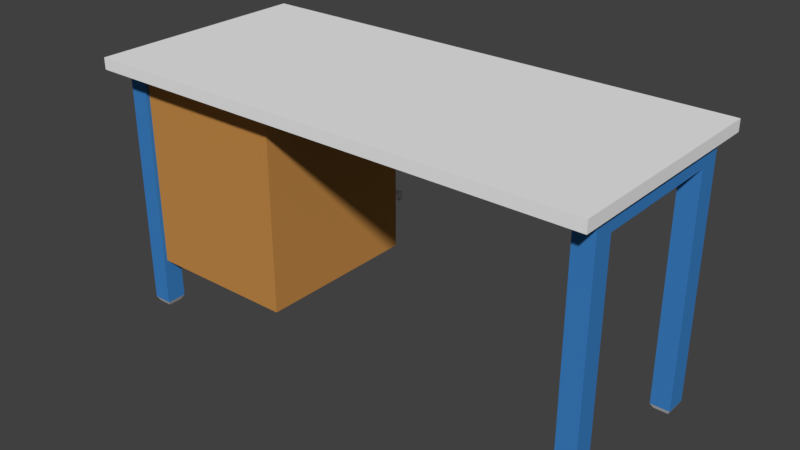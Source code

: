# Source: TISCH_06.blend  (saved by Blender 2.79.0; exported with 4.5.12 LTS)
import bpy
from mathutils import Matrix  # noqa: F401  (used for matrix-valued properties, if any)

bpy.ops.wm.read_factory_settings(use_empty=True)
scene = bpy.context.scene
scene.name = 'Scene'

# ---- collections
col_collection_1 = bpy.data.collections.new('Collection 1'); scene.collection.children.link(col_collection_1)

# ---- materials (node trees are filled in below, after node groups)
mat_holz = bpy.data.materials.new('Holz')
mat_holz.alpha_threshold = 0.0
mat_holz.use_transparent_shadow = False
mat_holz.diffuse_color = (0.5596, 0.2595, 0.06695, 1.0)
mat_holz.roughness = 0.5
mat_holz.line_color = (0.0, 0.0, 0.0, 1.0)
mat_material_001 = bpy.data.materials.new('Material.001')
mat_material_001.alpha_threshold = 0.0
mat_material_001.use_transparent_shadow = False
mat_material_001.diffuse_color = (0.046, 0.2189, 0.5596, 1.0)
mat_material_001.roughness = 0.5
mat_platte = bpy.data.materials.new('Platte')
mat_platte.alpha_threshold = 0.0
mat_platte.use_transparent_shadow = False
mat_platte.diffuse_color = (0.855, 0.855, 0.855, 1.0)
mat_platte.roughness = 0.5
mat_f__e = bpy.data.materials.new('Füße')
mat_f__e.alpha_threshold = 0.0
mat_f__e.use_transparent_shadow = False
mat_f__e.diffuse_color = (0.2668, 0.2668, 0.2668, 1.0)
mat_f__e.roughness = 0.5

# ---- material node trees

# ---- world
world_world = bpy.data.worlds.new('World'); scene.world = world_world
world_world.color = (0.05088, 0.05088, 0.05088)
world_world.use_sun_shadow = False
world_world.sun_shadow_jitter_overblur = 0.0
world_world.cycles.sampling_method = 'MANUAL'

# ---- meshes
me_cube = bpy.data.meshes.new('Cube')
me_cube.from_pydata([(0.8249, 0.8752, -65.58), (0.6703, 0.8752, -65.58), (0.8249, 0.944, -65.58), (0.6703, 0.944, -65.58), (0.8249, -0.7512, -65.58), (0.6703, -0.7512, -65.58), (0.8249, -0.8198, -65.58), (0.6703, -0.8198, -65.58), (-0.3879, 0.8752, -65.58), (-0.5538, 0.8752, -65.58), (-0.3879, 0.944, -65.58), (-0.5538, 0.944, -65.58), (-0.3879, -0.7512, -65.58), (-0.3879, -0.8198, -65.58), (-0.5538, -0.8198, -65.58), (-0.5538, -0.7512, -65.58), (1.002, -0.8387, -2.039), (1.002, -0.8387, 0.9249), (-0.7443, -0.8387, -2.039), (-0.7443, -0.8387, 0.9249), (1.002, 0.9633, -2.039), (1.002, 0.9633, 0.9249), (-0.7443, 0.9633, -2.039), (-0.7443, 0.9633, 0.9249), (-0.5538, -0.8387, -2.039), (-0.5538, -0.8387, 0.9249), (-0.5538, 0.9633, -2.039), (-0.5538, 0.9633, 0.9249), (-0.7443, -0.8198, -2.039), (-0.7443, -0.8198, 0.9249), (1.002, -0.8198, -2.039), (1.002, -0.8198, 0.9249), (-0.5538, -0.8198, 0.9249), (-0.5538, -0.8198, -2.039), (-0.3879, -0.8387, -2.039), (-0.3879, 0.9633, 0.9249), (-0.3879, -0.8387, 0.9249), (-0.3879, 0.9633, -2.039), (-0.3879, -0.8198, 0.9249), (-0.3879, -0.8198, -2.039), (-0.7443, -0.7512, 0.9249), (1.002, -0.7512, -2.039), (-0.5538, -0.7512, 0.9249), (-0.7443, -0.7512, -2.039), (1.002, -0.7512, 0.9249), (-0.5538, -0.7512, -2.039), (-0.3879, -0.7512, 0.9249), (-0.3879, -0.7512, -2.039), (-0.7443, 0.944, 0.9249), (1.002, 0.944, -2.039), (-0.5538, 0.944, 0.9249), (-0.3879, 0.944, 0.9249), (-0.7443, 0.944, -2.039), (1.002, 0.944, 0.9249), (-0.5538, 0.944, -2.039), (-0.3879, 0.944, -2.039), (-0.7443, 0.8752, -2.039), (1.002, 0.8752, 0.9249), (-0.5538, 0.8752, -2.039), (-0.3879, 0.8752, -2.039), (-0.7443, 0.8752, 0.9249), (1.002, 0.8752, -2.039), (-0.5538, 0.8752, 0.9249), (-0.3879, 0.8752, 0.9249), (0.8249, -0.8387, -2.039), (0.8249, 0.9633, 0.9249), (0.8249, -0.8198, 0.9249), (0.8249, -0.8198, -2.039), (0.8249, -0.8387, 0.9249), (0.8249, 0.9633, -2.039), (0.8249, -0.7512, 0.9249), (0.8249, -0.7512, -2.039), (0.8249, 0.944, 0.9249), (0.8249, 0.944, -2.039), (0.8249, 0.8752, -2.039), (0.8249, 0.8752, 0.9249), (0.6703, -0.8387, 0.9249), (0.6703, 0.9633, -2.039), (0.6703, -0.8387, -2.039), (0.6703, 0.9633, 0.9249), (0.6703, -0.8198, 0.9249), (0.6703, -0.8198, -2.039), (0.6703, -0.7512, 0.9249), (0.6703, -0.7512, -2.039), (0.6703, 0.944, 0.9249), (0.6703, 0.944, -2.039), (0.6703, 0.8752, -2.039), (0.6703, 0.8752, 0.9249), (0.6895, 0.9355, -66.84), (0.6895, 0.8838, -66.84), (0.6919, -0.7608, -66.84), (0.6919, -0.8103, -66.84), (0.8033, -0.7608, -66.84), (0.8033, -0.8103, -66.84), (0.8058, 0.9355, -66.84), (0.8058, 0.8838, -66.84), (-0.5325, 0.8841, -66.84), (-0.4092, 0.8841, -66.84), (-0.4092, 0.9351, -66.84), (-0.5325, 0.9351, -66.84), (-0.5325, -0.76, -66.84), (-0.4092, -0.76, -66.84), (-0.4092, -0.811, -66.84), (-0.5325, -0.811, -66.84), (-0.5037, -0.7514, -1.39), (-0.5037, -0.7514, -53.53), (0.7964, -0.7514, -1.39), (0.7964, -0.7514, -53.53), (-0.5037, -0.2025, -1.39), (-0.5037, -0.2025, -53.53), (0.7964, -0.2025, -1.39), (0.7964, -0.2025, -53.53), (0.7964, -0.2025, -8.773), (0.7964, -0.2025, -23.78), (0.7964, -0.2025, -38.99), (-0.5037, -0.2025, -8.773), (-0.5037, -0.2025, -23.78), (-0.5037, -0.2025, -38.99), (-0.5037, -0.7514, -8.773), (-0.5037, -0.7514, -23.78), (-0.5037, -0.7514, -38.99), (0.7964, -0.7514, -38.99), (0.7964, -0.7514, -23.78), (0.7964, -0.7514, -8.773), (0.7964, -0.2025, -24.97), (-0.5037, -0.2025, -24.97), (-0.5037, -0.7514, -24.97), (0.7964, -0.7514, -24.97), (0.7964, -0.2025, -10.02), (-0.5037, -0.2025, -10.02), (-0.5037, -0.7514, -10.02), (0.7964, -0.7514, -10.02), (0.7964, -0.2025, -40.31), (-0.5037, -0.2025, -40.31), (-0.5037, -0.7514, -40.31), (0.7964, -0.7514, -40.31), (-0.5544, -0.7514, -38.99), (-0.5544, -0.2025, -38.99), (-0.5544, -0.7514, -23.78), (-0.5544, -0.2025, -23.78), (-0.5544, -0.7514, -8.773), (-0.5544, -0.2025, -8.773), (-0.5544, -0.2025, -24.97), (-0.5544, -0.7514, -24.97), (-0.5544, -0.2025, -10.02), (-0.5544, -0.7514, -10.02), (-0.5544, -0.2025, -40.31), (-0.5544, -0.7514, -40.31), (-0.5819, -0.7514, -38.99), (-0.5819, -0.2025, -38.99), (-0.5819, -0.7514, -23.78), (-0.5819, -0.2025, -23.78), (-0.5819, -0.7514, -8.773), (-0.5819, -0.2025, -8.773), (-0.5819, -0.2025, -24.97), (-0.5819, -0.7514, -24.97), (-0.5819, -0.2025, -10.02), (-0.5819, -0.7514, -10.02), (-0.5819, -0.2025, -40.31), (-0.5819, -0.7514, -40.31), (-0.5544, -0.7514, -25.91), (-0.5544, -0.2025, -25.91), (-0.5544, -0.7514, -10.96), (-0.5544, -0.2025, -10.96), (-0.5544, -0.7514, -41.25), (-0.5544, -0.2025, -41.25), (-0.5819, -0.7514, -25.91), (-0.5819, -0.2025, -25.91), (-0.5819, -0.7514, -10.96), (-0.5819, -0.2025, -10.96), (-0.5819, -0.7514, -41.25), (-0.5819, -0.2025, -41.25), (0.6703, 0.8752, -6.471), (0.6703, 0.944, -6.471), (0.8249, 0.944, -6.471), (0.8249, 0.8752, -6.471), (-0.3879, 0.944, -6.471), (-0.3879, 0.8752, -6.471), (-0.5538, 0.8752, -6.471), (-0.5538, 0.944, -6.471), (-0.5538, -0.7512, -6.471), (-0.3879, -0.8164, -6.471), (-0.3879, -0.7512, -6.471), (-0.5538, -0.8198, -6.471), (0.6703, -0.8198, -6.471), (0.8249, -0.8198, -6.471), (0.8249, -0.7512, -6.471), (0.6703, -0.7512, -6.471), (0.457, -0.8387, 0.9249), (0.2454, -0.8387, 0.9249), (0.03376, -0.8387, 0.9249), (-0.1779, -0.8387, 0.9249), (0.457, 0.9633, -2.039), (0.2454, 0.9633, -2.039), (0.03376, 0.9633, -2.039), (-0.1779, 0.9633, -2.039), (-0.1779, -0.7512, -6.471), (0.03376, -0.7512, -6.471), (0.2454, -0.7512, -6.471), (0.457, -0.7512, -6.471), (-0.1779, 0.944, -6.471), (0.03376, 0.944, -6.471), (0.2454, 0.944, -6.471), (0.457, 0.944, -6.471), (-0.1779, -0.8387, -2.039), (0.03376, -0.8387, -2.039), (0.2454, -0.8387, -2.039), (0.457, -0.8387, -2.039), (-0.1779, 0.9633, 0.9249), (0.03376, 0.9633, 0.9249), (0.2454, 0.9633, 0.9249), (0.457, 0.9633, 0.9249), (-0.1779, -0.8198, 0.9249), (0.03376, -0.8198, 0.9249), (0.2454, -0.8198, 0.9249), (0.457, -0.8198, 0.9249), (-0.1779, -0.8198, -2.039), (0.03376, -0.8198, -2.039), (0.2454, -0.8198, -2.039), (0.457, -0.8198, -2.039), (-0.1779, -0.7512, 0.9249), (0.03376, -0.7512, 0.9249), (0.2454, -0.7512, 0.9249), (0.457, -0.7512, 0.9249), (-0.1779, -0.7512, -2.039), (0.03376, -0.7512, -2.039), (0.2454, -0.7512, -2.039), (0.457, -0.7512, -2.039), (-0.1779, 0.944, 0.9249), (0.03376, 0.944, 0.9249), (0.2454, 0.944, 0.9249), (0.457, 0.944, 0.9249), (-0.1779, 0.944, -2.039), (0.03376, 0.944, -2.039), (0.2454, 0.944, -2.039), (0.457, 0.944, -2.039), (-0.1779, 0.8752, -2.039), (0.03376, 0.8752, -2.039), (0.2454, 0.8752, -2.039), (0.457, 0.8752, -2.039), (-0.1779, 0.8752, 0.9249), (0.03376, 0.8752, 0.9249), (0.2454, 0.8752, 0.9249), (0.457, 0.8752, 0.9249), (0.457, -0.8191, -6.471), (0.2454, -0.8185, -6.471), (0.03376, -0.8178, -6.471), (-0.1779, -0.8171, -6.471), (0.457, 0.8752, -6.471), (0.2454, 0.8752, -6.471), (0.03376, 0.8752, -6.471), (-0.1779, 0.8752, -6.471)], [], [(175, 172, 1, 0), (177, 178, 9, 8), (179, 176, 10, 11), (176, 177, 8, 10), (184, 187, 5, 7), (173, 174, 2, 3), (185, 184, 7, 6), (178, 179, 11, 9), (186, 185, 6, 4), (182, 181, 13, 12), (172, 173, 3, 1), (8, 9, 96, 97), (14, 15, 100, 103), (1, 3, 88, 89), (6, 7, 91, 93), (24, 25, 19, 18), (52, 48, 23, 22), (69, 65, 21, 20), (30, 31, 17, 16), (73, 69, 20, 49), (66, 68, 17, 31), (29, 19, 25, 32), (52, 22, 26, 54), (22, 23, 27, 26), (34, 36, 25, 24), (18, 28, 33, 24), (40, 29, 32, 42), (70, 66, 31, 44), (64, 67, 30, 16), (41, 44, 31, 30), (18, 19, 29, 28), (24, 33, 39, 34), (42, 32, 38, 46), (204, 191, 36, 34), (32, 25, 36, 38), (54, 26, 37, 55), (26, 27, 35, 37), (174, 175, 0, 2), (47, 59, 236, 224), (62, 42, 46, 63), (61, 57, 44, 41), (75, 70, 44, 57), (28, 43, 45, 33), (67, 71, 41, 30), (28, 29, 40, 43), (23, 48, 50, 27), (65, 72, 53, 21), (20, 21, 53, 49), (27, 50, 51, 35), (187, 186, 4, 5), (56, 52, 54, 58), (74, 73, 49, 61), (56, 60, 48, 52), (60, 40, 42, 62), (43, 40, 60, 56), (71, 74, 61, 41), (43, 56, 58, 45), (48, 60, 62, 50), (72, 75, 57, 53), (49, 53, 57, 61), (50, 62, 63, 51), (84, 87, 75, 72), (45, 58, 59, 47), (183, 180, 15, 14), (79, 84, 72, 65), (180, 182, 12, 15), (83, 86, 74, 71), (16, 17, 68, 64), (78, 81, 67, 64), (82, 80, 66, 70), (80, 76, 68, 66), (85, 77, 69, 73), (77, 79, 65, 69), (192, 211, 79, 77), (235, 192, 77, 85), (215, 188, 76, 80), (223, 215, 80, 82), (207, 219, 81, 78), (87, 82, 70, 75), (196, 182, 47, 224), (211, 231, 84, 79), (251, 236, 59, 177), (243, 223, 82, 87), (231, 243, 87, 84), (64, 68, 76, 78), (91, 90, 92, 93), (89, 88, 94, 95), (96, 99, 98, 97), (103, 100, 101, 102), (7, 5, 90, 91), (10, 8, 97, 98), (4, 6, 93, 92), (9, 11, 99, 96), (2, 0, 95, 94), (11, 10, 98, 99), (0, 1, 89, 95), (15, 12, 101, 100), (3, 2, 94, 88), (12, 13, 102, 101), (5, 4, 92, 90), (13, 14, 103, 102), (108, 104, 106, 110), (105, 109, 111, 107), (112, 110, 106, 123), (115, 108, 110, 112), (118, 104, 108, 115), (123, 106, 104, 118), (135, 121, 120, 134), (127, 122, 119, 126), (131, 123, 118, 130), (134, 120, 136, 147), (129, 130, 145, 144), (117, 133, 146, 137), (133, 117, 114, 132), (125, 116, 113, 124), (129, 115, 112, 128), (132, 114, 121, 135), (124, 113, 122, 127), (128, 112, 123, 131), (114, 124, 127, 121), (117, 125, 124, 114), (120, 126, 125, 117), (121, 127, 126, 120), (113, 128, 131, 122), (116, 129, 128, 113), (119, 130, 129, 116), (122, 131, 130, 119), (111, 132, 135, 107), (109, 133, 132, 111), (105, 134, 133, 109), (107, 135, 134, 105), (145, 140, 152, 157), (136, 137, 149, 148), (147, 136, 148, 159), (116, 125, 142, 139), (120, 117, 137, 136), (133, 134, 147, 146), (126, 119, 138, 143), (119, 116, 139, 138), (115, 129, 144, 141), (125, 126, 143, 142), (118, 115, 141, 140), (130, 118, 140, 145), (159, 148, 149, 158), (155, 150, 151, 154), (157, 152, 153, 156), (143, 138, 150, 155), (159, 158, 171, 170), (138, 139, 151, 150), (146, 147, 164, 165), (156, 144, 163, 169), (140, 141, 153, 152), (137, 146, 158, 149), (141, 144, 156, 153), (139, 142, 154, 151), (165, 164, 170, 171), (163, 162, 168, 169), (161, 160, 166, 167), (143, 155, 166, 160), (144, 145, 162, 163), (157, 156, 169, 168), (142, 143, 160, 161), (154, 142, 161, 167), (155, 154, 167, 166), (158, 146, 165, 171), (145, 157, 168, 162), (147, 159, 170, 164), (73, 74, 175, 174), (203, 173, 172, 248), (85, 73, 174, 173), (74, 86, 172, 175), (58, 54, 179, 178), (203, 235, 85, 173), (54, 55, 176, 179), (59, 58, 178, 177), (199, 187, 184, 244), (33, 45, 180, 183), (45, 47, 182, 180), (39, 33, 183, 181), (67, 81, 184, 185), (71, 67, 185, 186), (83, 71, 186, 187), (216, 39, 181, 247), (181, 183, 14, 13), (81, 219, 244, 184), (219, 218, 245, 244), (218, 217, 246, 245), (217, 216, 247, 246), (182, 196, 247, 181), (196, 197, 246, 247), (197, 198, 245, 246), (198, 199, 244, 245), (176, 55, 232, 200), (200, 232, 233, 201), (201, 233, 234, 202), (202, 234, 235, 203), (176, 200, 251, 177), (200, 201, 250, 251), (201, 202, 249, 250), (202, 203, 248, 249), (240, 220, 221, 241), (225, 197, 250, 237), (242, 222, 223, 243), (198, 249, 248, 199), (237, 238, 226, 225), (63, 46, 220, 240), (51, 63, 240, 228), (228, 240, 241, 229), (229, 241, 242, 230), (230, 242, 243, 231), (236, 251, 196, 224), (172, 86, 239, 248), (249, 238, 237, 250), (35, 51, 228, 208), (208, 228, 229, 209), (209, 229, 230, 210), (210, 230, 231, 211), (187, 199, 227, 83), (198, 197, 225, 226), (227, 239, 86, 83), (196, 251, 250, 197), (221, 222, 242, 241), (238, 249, 198, 226), (227, 199, 248, 239), (34, 39, 216, 204), (204, 216, 217, 205), (205, 217, 218, 206), (206, 218, 219, 207), (46, 38, 212, 220), (220, 212, 213, 221), (221, 213, 214, 222), (222, 214, 215, 223), (38, 36, 191, 212), (212, 191, 190, 213), (213, 190, 189, 214), (214, 189, 188, 215), (55, 37, 195, 232), (232, 195, 194, 233), (233, 194, 193, 234), (234, 193, 192, 235), (37, 35, 208, 195), (195, 208, 209, 194), (194, 209, 210, 193), (193, 210, 211, 192), (78, 76, 188, 207), (207, 188, 189, 206), (206, 189, 190, 205), (205, 190, 191, 204)])
me_cube.polygons.foreach_set('material_index', [1, 1, 1, 1, 1, 1, 1, 1, 1, 1, 1, 2, 2, 2, 2, 2, 2, 2, 2, 2, 2, 2, 2, 2, 2, 2, 2, 2, 2, 2, 2, 2, 2, 2, 2, 2, 2, 1, 2, 2, 2, 2, 2, 2, 2, 2, 2, 2, 2, 1, 2, 2, 2, 2, 2, 2, 2, 2, 2, 2, 2, 2, 2, 1, 2, 1, 2, 2, 2, 2, 2, 2, 2, 2, 2, 2, 2, 2, 2, 1, 2, 1, 2, 2, 2, 2, 2, 2, 2, 2, 2, 2, 2, 2, 2, 2, 2, 2, 2, 2, 2, 0, 0, 0, 0, 0, 0, 0, 0, 0, 0, 2, 2, 0, 0, 0, 0, 0, 0, 0, 0, 0, 0, 0, 0, 0, 0, 0, 0, 0, 0, 2, 2, 2, 2, 2, 2, 0, 2, 2, 2, 2, 0, 2, 2, 2, 2, 2, 2, 2, 2, 2, 2, 2, 2, 2, 2, 2, 2, 2, 2, 2, 2, 2, 2, 2, 2, 1, 1, 1, 1, 1, 1, 1, 1, 1, 1, 1, 1, 1, 1, 1, 1, 1, 1, 1, 1, 1, 1, 1, 1, 1, 1, 1, 1, 1, 1, 1, 1, 1, 2, 1, 2, 1, 2, 2, 2, 2, 2, 2, 1, 1, 1, 2, 2, 2, 2, 1, 1, 2, 1, 2, 1, 1, 2, 2, 2, 2, 2, 2, 2, 2, 2, 2, 2, 2, 2, 2, 2, 2, 2, 2, 2, 2, 2, 2, 2, 2])
me_cube.materials.append(mat_holz)
me_cube.materials.append(mat_material_001)
me_cube.materials.append(mat_platte)
me_cube.materials.append(mat_f__e)
me_cube.use_remesh_preserve_volume = False
me_cube.use_remesh_preserve_attributes = False
me_cube.use_mirror_vertex_groups = False
me_cube.update()

# ---- objects
ob_cube = bpy.data.objects.new('Cube', me_cube)

# ---- transforms, parenting, visibility, modifiers, constraints
ob_cube.location = (-0.1847, 0.0, 1.896)
ob_cube.rotation_euler = (0.0, -0.0, -1.571)
ob_cube.scale = (0.8724, 1.875, 0.02603)
ob_cube.lock_rotations_4d = False
ob_cube.empty_display_type = 'ARROWS'
ob_cube.lineart.crease_threshold = 0.0

# ---- collection membership
col_collection_1.objects.link(ob_cube)

# ---- scene / render settings (as saved in the file)
scene.frame_start = 1; scene.frame_end = 250; scene.frame_set(1)
scene.render.engine = 'BLENDER_EEVEE_NEXT'
scene.render.resolution_percentage = 50
scene.render.dither_intensity = 0.0
scene.cycles.use_denoising = False
scene.cycles.samples = 128
scene.cycles.sampling_pattern = 'TABULATED_SOBOL'
scene.cycles.use_adaptive_sampling = False
scene.cycles.use_light_tree = False
scene.cycles.blur_glossy = 0.0
scene.cycles.sample_clamp_indirect = 0.0
scene.view_settings.view_transform = 'Standard'
bpy.context.view_layer.update()

# ---- added for rendering (the .blend has no active camera and no usable light): camera, sun
cam_auto = bpy.data.cameras.new('AutoCamera')
cam_auto.lens = 50.0
cam_auto.sensor_width = 36.0
cam_auto.clip_end = 1000.0
ob_auto_camera = bpy.data.objects.new('AutoCamera', cam_auto)
scene.collection.objects.link(ob_auto_camera)
ob_auto_camera.location = (3.7307, -4.67048, 4.07635)
ob_auto_camera.rotation_euler = (1.09748, -7.21219e-08, 0.694738)
scene.camera = ob_auto_camera
light_auto_sun = bpy.data.lights.new('AutoSun', 'SUN')
light_auto_sun.energy = 3.0
light_auto_sun.angle = 0.0523599
ob_auto_sun = bpy.data.objects.new('AutoSun', light_auto_sun)
scene.collection.objects.link(ob_auto_sun)
ob_auto_sun.rotation_euler = (0.872665, 0.174533, 0.523599)
bpy.context.view_layer.update()
